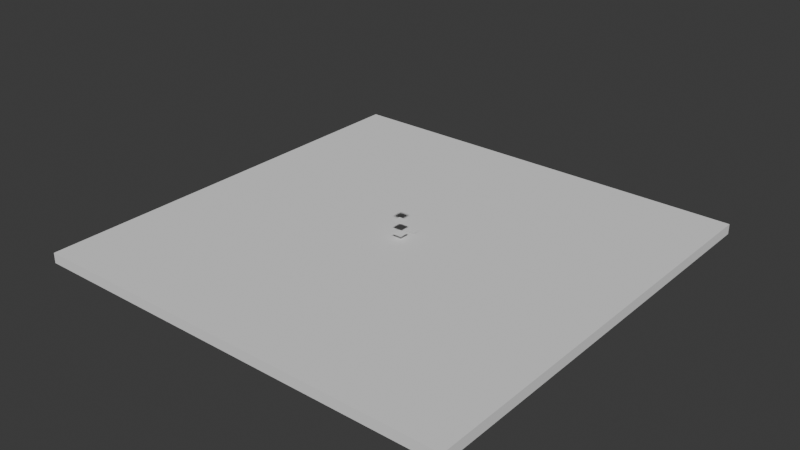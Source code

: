 # Source: Level1.blend  (saved by Blender 4.5.87; exported with 4.5.12 LTS)
import bpy
from mathutils import Matrix  # noqa: F401  (used for matrix-valued properties, if any)

bpy.ops.wm.read_factory_settings(use_empty=True)
scene = bpy.context.scene
scene.name = 'Scene'

# ---- collections
col_collection = bpy.data.collections.new('Collection'); scene.collection.children.link(col_collection)

# ---- world
world_world = bpy.data.worlds.new('World'); scene.world = world_world
world_world.use_nodes = True; world_world.node_tree.nodes.clear()
_N = world_world.node_tree.nodes; _L = world_world.node_tree.links
n0 = _N.new('ShaderNodeOutputWorld'); n0.name = 'World Output'; n0.location = (200, 100)
n1 = _N.new('ShaderNodeBackground'); n1.name = 'Background'; n1.location = (-200, 100)
n1.inputs[0].default_value = (0.05088, 0.05088, 0.05088, 1.0)
_L.new(n1.outputs[0], n0.inputs[0])
n0.is_active_output = True
world_world.color = (0.05088, 0.05088, 0.05088)
world_world.sun_shadow_jitter_overblur = 0.0

# ---- meshes
me_plane_001 = bpy.data.meshes.new('Plane.001')
me_plane_001.from_pydata([(-1.0, -1.0, 0.0), (1.0, -1.0, 0.0), (-1.0, 1.0, 0.0), (1.0, 1.0, 0.0)], [], [(0, 1, 3, 2)])
_uv = me_plane_001.uv_layers.new(name='UVMap')
_uv.uv.foreach_set('vector', [0.0, 0.0, 1.0, 0.0, 1.0, 1.0, 0.0, 1.0])
me_plane_001.update()
me_plane_002 = bpy.data.meshes.new('Plane.002')
me_plane_002.from_pydata([(-1.0, -1.0, 0.0), (1.0, -1.0, 0.0), (-1.0, 1.0, 0.0), (1.0, 1.0, 0.0)], [], [(0, 1, 3, 2)])
_uv = me_plane_002.uv_layers.new(name='UVMap')
_uv.uv.foreach_set('vector', [0.0, 0.0, 1.0, 0.0, 1.0, 1.0, 0.0, 1.0])
me_plane_002.update()
me_cube_001 = bpy.data.meshes.new('Cube.001')
me_cube_001.from_pydata([(-1.0, -1.0, -1.0), (-1.0, -1.0, 1.0), (-1.0, 1.0, -1.0), (-1.0, 1.0, 1.0), (1.0, -1.0, -1.0), (1.0, -1.0, 1.0), (1.0, 1.0, -1.0), (1.0, 1.0, 1.0)], [], [(0, 1, 3, 2), (2, 3, 7, 6), (6, 7, 5, 4), (4, 5, 1, 0), (2, 6, 4, 0), (7, 3, 1, 5)])
_uv = me_cube_001.uv_layers.new(name='UVMap')
_uv.uv.foreach_set('vector', [0.375, 0.0, 0.625, 0.0, 0.625, 0.25, 0.375, 0.25, 0.375, 0.25, 0.625, 0.25, 0.625, 0.5, 0.375, 0.5, 0.375, 0.5, 0.625, 0.5, 0.625, 0.75, 0.375, 0.75, 0.375, 0.75, 0.625, 0.75, 0.625, 1.0, 0.375, 1.0, 0.125, 0.5, 0.375, 0.5, 0.375, 0.75, 0.125, 0.75, 0.625, 0.5, 0.875, 0.5, 0.875, 0.75, 0.625, 0.75])
me_cube_001.update()
me_plane_003 = bpy.data.meshes.new('Plane.003')
me_plane_003.from_pydata([(-1.0, -1.0, 0.0), (1.0, -1.0, 0.0), (-1.0, 1.0, 0.0), (1.0, 1.0, 0.0)], [], [(0, 1, 3, 2)])
_uv = me_plane_003.uv_layers.new(name='UVMap')
_uv.uv.foreach_set('vector', [0.0, 0.0, 1.0, 0.0, 1.0, 1.0, 0.0, 1.0])
me_plane_003.update()
me_plane = bpy.data.meshes.new('Plane')
me_plane.from_pydata([(-1.0, -1.0, 0.0), (1.0, -1.0, 0.0), (-1.0, 1.0, 0.0), (1.0, 1.0, 0.0)], [], [(0, 1, 3, 2)])
_uv = me_plane.uv_layers.new(name='UVMap')
_uv.uv.foreach_set('vector', [0.0, 0.0, 1.0, 0.0, 1.0, 1.0, 0.0, 1.0])
me_plane.update()

# ---- objects
ob_2__frog1 = bpy.data.objects.new('2##frog1', me_plane_001)
ob_3__directionallight = bpy.data.objects.new('3##directionalLight', me_plane_002)
ob_1__platform = bpy.data.objects.new('1##platform', me_cube_001)
ob_4__particuleemiter_minpos___3_0__3__maxpos__3_0_3__maxspeed_5_m = bpy.data.objects.new('4##particuleEmiter#minPos:[-3,0,-3]#maxPos:[3,0,3]#maxSpeed:5#m', me_plane_003)
ob_5__checkpoint = bpy.data.objects.new('5##checkpoint', me_plane)

# ---- transforms, parenting, visibility, modifiers, constraints
ob_2__frog1.location = (0.0, 0.0, 1.966)
ob_3__directionallight.location = (0.0, 0.0, 4.489)
ob_1__platform.location = (0.0, 0.0, 0.0)
ob_1__platform.scale = (42.29, 42.29, 1.0)
ob_4__particuleemiter_minpos___3_0__3__maxpos__3_0_3__maxspeed_5_m.location = (0.0, 0.0, 8.228)
ob_5__checkpoint.location = (0.0, 3.567, 1.148)

# ---- collection membership
col_collection.objects.link(ob_2__frog1)
col_collection.objects.link(ob_3__directionallight)
col_collection.objects.link(ob_1__platform)
col_collection.objects.link(ob_4__particuleemiter_minpos___3_0__3__maxpos__3_0_3__maxspeed_5_m)
col_collection.objects.link(ob_5__checkpoint)

# ---- scene / render settings (as saved in the file)
scene.frame_start = 1; scene.frame_end = 250; scene.frame_set(1)
scene.render.engine = 'BLENDER_EEVEE_NEXT'
scene.render.bake_bias = 0.0
scene.render.bake_samples = 0
scene.cycles.sampling_pattern = 'TABULATED_SOBOL'
scene.eevee.use_volume_custom_range = False
bpy.context.view_layer.update()

# ---- added for rendering (the .blend has no active camera and no usable light): camera, sun
cam_auto = bpy.data.cameras.new('AutoCamera')
cam_auto.lens = 50.0
cam_auto.sensor_width = 36.0
cam_auto.clip_end = 1948.19
ob_auto_camera = bpy.data.objects.new('AutoCamera', cam_auto)
scene.collection.objects.link(ob_auto_camera)
ob_auto_camera.location = (111.008, -133.21, 92.4208)
ob_auto_camera.rotation_euler = (1.09748, -7.21219e-08, 0.694738)
scene.camera = ob_auto_camera
light_auto_sun = bpy.data.lights.new('AutoSun', 'SUN')
light_auto_sun.energy = 3.0
light_auto_sun.angle = 0.0523599
ob_auto_sun = bpy.data.objects.new('AutoSun', light_auto_sun)
scene.collection.objects.link(ob_auto_sun)
ob_auto_sun.rotation_euler = (0.872665, 0.174533, 0.523599)
bpy.context.view_layer.update()

